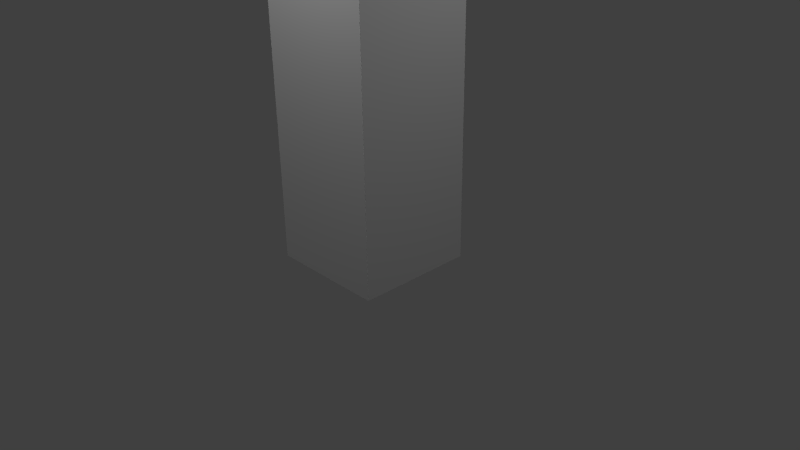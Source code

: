 # Source: appartement.blend  (saved by Blender 2.76.0; exported with 4.5.12 LTS)
import bpy
from mathutils import Matrix  # noqa: F401  (used for matrix-valued properties, if any)

bpy.ops.wm.read_factory_settings(use_empty=True)
scene = bpy.context.scene
scene.name = 'Scene'

# ---- collections
col_collection_1 = bpy.data.collections.new('Collection 1'); scene.collection.children.link(col_collection_1)

# ---- materials (node trees are filled in below, after node groups)
mat_material = bpy.data.materials.new('Material')
mat_material.alpha_threshold = 0.0
mat_material.use_transparent_shadow = False
mat_material.roughness = 0.5
mat_material.line_color = (0.0, 0.0, 0.0, 1.0)

# ---- material node trees

# ---- world
world_world = bpy.data.worlds.new('World'); scene.world = world_world
world_world.color = (0.05088, 0.05088, 0.05088)
world_world.use_sun_shadow = False
world_world.sun_shadow_jitter_overblur = 0.0
world_world.cycles.sampling_method = 'MANUAL'
world_world.cycles.sample_map_resolution = 256

# ---- cameras
cam_camera = bpy.data.cameras.new('Camera')
cam_camera.clip_end = 100.0
cam_camera.lens = 35.0
cam_camera.sensor_width = 32.0
cam_camera.sensor_height = 18.0
cam_camera.ortho_scale = 7.314
cam_camera.dof.focus_distance = 0.0
cam_camera.dof.aperture_fstop = 128.0

# ---- lights
light_lamp_003 = bpy.data.lights.new('Lamp.003', 'POINT')
light_lamp_003.transmission_factor = 0.0
light_lamp_003.cutoff_distance = 30.0
light_lamp_003.energy = 100.0
light_lamp_003.shadow_buffer_clip_start = 1.001
light_lamp_003.shadow_soft_size = 0.1
light_lamp_003.shadow_maximum_resolution = 0.006
light_lamp_003.use_absolute_resolution = True
light_lamp_003.cycles.use_multiple_importance_sampling = False
light_lamp_002 = bpy.data.lights.new('Lamp.002', 'POINT')
light_lamp_002.transmission_factor = 0.0
light_lamp_002.cutoff_distance = 30.0
light_lamp_002.energy = 100.0
light_lamp_002.shadow_buffer_clip_start = 1.001
light_lamp_002.shadow_soft_size = 0.1
light_lamp_002.shadow_maximum_resolution = 0.006
light_lamp_002.use_absolute_resolution = True
light_lamp_002.cycles.use_multiple_importance_sampling = False
light_lamp_001 = bpy.data.lights.new('Lamp.001', 'POINT')
light_lamp_001.transmission_factor = 0.0
light_lamp_001.cutoff_distance = 30.0
light_lamp_001.energy = 100.0
light_lamp_001.shadow_buffer_clip_start = 1.001
light_lamp_001.shadow_soft_size = 0.1
light_lamp_001.shadow_maximum_resolution = 0.006
light_lamp_001.use_absolute_resolution = True
light_lamp_001.cycles.use_multiple_importance_sampling = False
light_lamp = bpy.data.lights.new('Lamp', 'POINT')
light_lamp.transmission_factor = 0.0
light_lamp.cutoff_distance = 30.0
light_lamp.energy = 100.0
light_lamp.shadow_buffer_clip_start = 1.001
light_lamp.shadow_soft_size = 0.1
light_lamp.shadow_maximum_resolution = 0.006
light_lamp.use_absolute_resolution = True
light_lamp.cycles.use_multiple_importance_sampling = False

# ---- meshes
me_cube = bpy.data.meshes.new('Cube')
me_cube.from_pydata([(1.0, 1.0, -1.0), (1.0, -1.0, -1.0), (-1.0, -1.0, -1.0), (-1.0, 1.0, -1.0), (1.0, 1.0, 4.1), (1.0, -1.0, 4.1), (-1.0, -1.0, 4.1), (-1.0, 1.0, 4.1)], [], [(0, 1, 2, 3), (4, 7, 6, 5), (0, 4, 5, 1), (1, 5, 6, 2), (2, 6, 7, 3), (4, 0, 3, 7)])
_uv = me_cube.uv_layers.new(name='UVMap')
_uv.uv.foreach_set('vector', [1.418, 1.805, 1.168, 1.805, 1.168, 1.555, 1.418, 1.555, 0.2498, 0.8867, 0.0002094, 0.8867, 0.0002093, 0.6371, 0.2498, 0.6371, 0.7498, 0.0002093, 0.7498, 0.4257, 0.5002, 0.4257, 0.5002, 0.0002093, 0.4998, 0.0002093, 0.4998, 0.4257, 0.2502, 0.4257, 0.2502, 0.0002093, 0.9998, 0.0002093, 0.9998, 0.4257, 0.7502, 0.4257, 0.7502, 0.0002094, 0.0002093, 0.4257, 0.0002094, 0.0002094, 0.2498, 0.0002093, 0.2498, 0.4257])
me_cube.materials.append(mat_material)
me_cube.use_remesh_preserve_volume = False
me_cube.use_remesh_preserve_attributes = False
me_cube.use_mirror_vertex_groups = False
me_cube.update()

# ---- objects
ob_lamp_003 = bpy.data.objects.new('Lamp.003', light_lamp_003)
ob_lamp_002 = bpy.data.objects.new('Lamp.002', light_lamp_002)
ob_lamp_001 = bpy.data.objects.new('Lamp.001', light_lamp_001)
ob_cube = bpy.data.objects.new('Cube', me_cube)
ob_lamp = bpy.data.objects.new('Lamp', light_lamp)
ob_camera = bpy.data.objects.new('Camera', cam_camera)

# ---- transforms, parenting, visibility, modifiers, constraints
ob_lamp_003.location = (0.2163, 7.883, 5.839)
ob_lamp_003.rotation_euler = (0.6503, 0.05522, 1.866)
ob_lamp_003.lock_rotations_4d = False
ob_lamp_003.empty_display_type = 'ARROWS'
ob_lamp_003.color = (0.0, 0.0, 0.0, 0.0)
ob_lamp_003.lineart.crease_threshold = 0.0
ob_lamp_002.location = (-5.527, -1.207, 4.07)
ob_lamp_002.rotation_euler = (0.6503, 0.05522, 1.866)
ob_lamp_002.lock_rotations_4d = False
ob_lamp_002.empty_display_type = 'ARROWS'
ob_lamp_002.color = (0.0, 0.0, 0.0, 0.0)
ob_lamp_002.lineart.crease_threshold = 0.0
ob_lamp_001.location = (0.1043, -2.876, 5.782)
ob_lamp_001.rotation_euler = (0.6503, 0.05522, 1.866)
ob_lamp_001.lock_rotations_4d = False
ob_lamp_001.empty_display_type = 'ARROWS'
ob_lamp_001.color = (0.0, 0.0, 0.0, 0.0)
ob_lamp_001.lineart.crease_threshold = 0.0
ob_cube.location = (0.0, 0.0, 0.7629)
ob_cube.scale = (0.7874, 0.7874, 0.7874)
ob_cube.lock_rotations_4d = False
ob_cube.empty_display_type = 'ARROWS'
ob_cube.lineart.crease_threshold = 0.0
ob_lamp.location = (4.076, 1.005, 5.904)
ob_lamp.rotation_euler = (0.6503, 0.05522, 1.866)
ob_lamp.lock_rotations_4d = False
ob_lamp.empty_display_type = 'ARROWS'
ob_lamp.color = (0.0, 0.0, 0.0, 0.0)
ob_lamp.lineart.crease_threshold = 0.0
ob_camera.location = (7.481, -6.508, 5.344)
ob_camera.rotation_euler = (1.109, 0.01082, 0.8149)
ob_camera.lock_rotations_4d = False
ob_camera.empty_display_type = 'ARROWS'
ob_camera.color = (0.0, 0.0, 0.0, 0.0)
ob_camera.display_type = 'WIRE'
ob_camera.lineart.crease_threshold = 0.0

# ---- collection membership
col_collection_1.objects.link(ob_lamp_003)
col_collection_1.objects.link(ob_lamp_002)
col_collection_1.objects.link(ob_lamp_001)
col_collection_1.objects.link(ob_cube)
col_collection_1.objects.link(ob_lamp)
col_collection_1.objects.link(ob_camera)

# ---- scene / render settings (as saved in the file)
scene.camera = ob_camera
scene.frame_start = 1; scene.frame_end = 250; scene.frame_set(1)
scene.render.engine = 'BLENDER_EEVEE_NEXT'
scene.render.resolution_percentage = 50
scene.render.dither_intensity = 0.0
scene.cycles.use_denoising = False
scene.cycles.samples = 10
scene.cycles.sampling_pattern = 'TABULATED_SOBOL'
scene.cycles.light_sampling_threshold = 0.0
scene.cycles.use_adaptive_sampling = False
scene.cycles.use_light_tree = False
scene.cycles.blur_glossy = 0.0
scene.cycles.pixel_filter_type = 'GAUSSIAN'
scene.cycles.sample_clamp_indirect = 0.0
scene.view_settings.view_transform = 'Standard'
bpy.context.view_layer.update()
